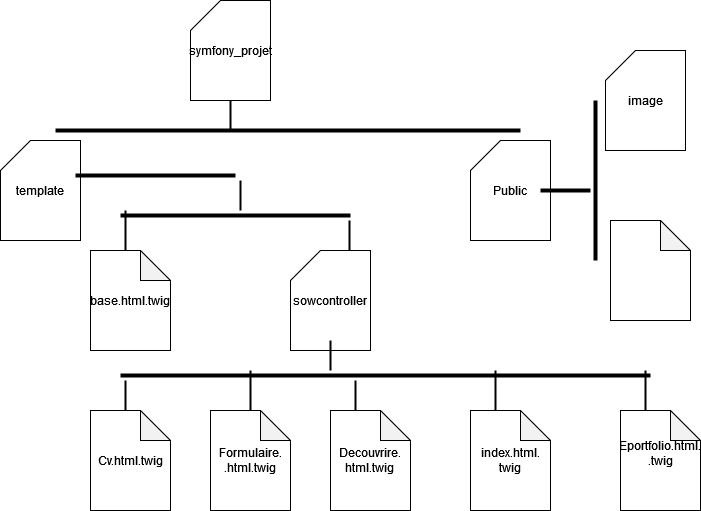

The diagram above was exported from draw.io. Its source (the exported page's mxGraphModel, read from the mxfile embedded in the PNG):
<mxGraphModel dx="1050" dy="1735" grid="1" gridSize="10" guides="1" tooltips="1" connect="1" arrows="1" fold="1" page="1" pageScale="1" pageWidth="827" pageHeight="1169" math="0" shadow="0">
  <root>
    <mxCell id="0" />
    <mxCell id="1" parent="0" />
    <mxCell id="1IbBI2NyS3y58tQCaTsX-2" value="symfony_projet" style="shape=card;whiteSpace=wrap;html=1;" vertex="1" parent="1">
      <mxGeometry x="260" y="-50" width="80" height="100" as="geometry" />
    </mxCell>
    <mxCell id="1IbBI2NyS3y58tQCaTsX-3" value="base.html.twig" style="shape=note;whiteSpace=wrap;html=1;backgroundOutline=1;darkOpacity=0.05;" vertex="1" parent="1">
      <mxGeometry x="160" y="200" width="80" height="100" as="geometry" />
    </mxCell>
    <mxCell id="1IbBI2NyS3y58tQCaTsX-4" value="&lt;div&gt;Decouvrire.&lt;/div&gt;&lt;div&gt;html.twig&lt;br&gt;&lt;/div&gt;" style="shape=note;whiteSpace=wrap;html=1;backgroundOutline=1;darkOpacity=0.05;" vertex="1" parent="1">
      <mxGeometry x="400" y="360" width="80" height="100" as="geometry" />
    </mxCell>
    <mxCell id="1IbBI2NyS3y58tQCaTsX-5" value="&lt;div&gt;index.html.&lt;/div&gt;&lt;div&gt;twig&lt;br&gt;&lt;/div&gt;" style="shape=note;whiteSpace=wrap;html=1;backgroundOutline=1;darkOpacity=0.05;" vertex="1" parent="1">
      <mxGeometry x="540" y="360" width="80" height="100" as="geometry" />
    </mxCell>
    <mxCell id="1IbBI2NyS3y58tQCaTsX-6" value="&lt;div&gt;Eportfolio.html.&lt;/div&gt;&lt;div&gt;.twig&lt;/div&gt;&lt;div&gt;&lt;br&gt;&lt;/div&gt;" style="shape=note;whiteSpace=wrap;html=1;backgroundOutline=1;darkOpacity=0.05;" vertex="1" parent="1">
      <mxGeometry x="690" y="360" width="80" height="100" as="geometry" />
    </mxCell>
    <mxCell id="1IbBI2NyS3y58tQCaTsX-7" value="sowcontroller" style="shape=card;whiteSpace=wrap;html=1;" vertex="1" parent="1">
      <mxGeometry x="360" y="200" width="80" height="100" as="geometry" />
    </mxCell>
    <mxCell id="1IbBI2NyS3y58tQCaTsX-8" value="&lt;div&gt;Formulaire.&lt;/div&gt;&lt;div&gt;.html.twig&lt;br&gt;&lt;/div&gt;" style="shape=note;whiteSpace=wrap;html=1;backgroundOutline=1;darkOpacity=0.05;" vertex="1" parent="1">
      <mxGeometry x="280" y="360" width="80" height="100" as="geometry" />
    </mxCell>
    <mxCell id="1IbBI2NyS3y58tQCaTsX-9" value="Cv.html.twig" style="shape=note;whiteSpace=wrap;html=1;backgroundOutline=1;darkOpacity=0.05;" vertex="1" parent="1">
      <mxGeometry x="160" y="360" width="80" height="100" as="geometry" />
    </mxCell>
    <mxCell id="1IbBI2NyS3y58tQCaTsX-11" value="" style="line;strokeWidth=4;html=1;perimeter=backbonePerimeter;points=[];outlineConnect=0;" vertex="1" parent="1">
      <mxGeometry x="190" y="160" width="230" height="10" as="geometry" />
    </mxCell>
    <mxCell id="1IbBI2NyS3y58tQCaTsX-12" value="" style="line;strokeWidth=2;direction=south;html=1;" vertex="1" parent="1">
      <mxGeometry x="295" y="50" width="10" height="30" as="geometry" />
    </mxCell>
    <mxCell id="1IbBI2NyS3y58tQCaTsX-13" value="" style="line;strokeWidth=2;direction=south;html=1;" vertex="1" parent="1">
      <mxGeometry x="190" y="160" width="10" height="40" as="geometry" />
    </mxCell>
    <mxCell id="1IbBI2NyS3y58tQCaTsX-14" value="" style="line;strokeWidth=2;direction=south;html=1;" vertex="1" parent="1">
      <mxGeometry x="414" y="170" width="10" height="30" as="geometry" />
    </mxCell>
    <mxCell id="1IbBI2NyS3y58tQCaTsX-15" value="" style="line;strokeWidth=2;direction=south;html=1;" vertex="1" parent="1">
      <mxGeometry x="395" y="290" width="10" height="30" as="geometry" />
    </mxCell>
    <mxCell id="1IbBI2NyS3y58tQCaTsX-16" value="" style="line;strokeWidth=4;html=1;perimeter=backbonePerimeter;points=[];outlineConnect=0;" vertex="1" parent="1">
      <mxGeometry x="190" y="320" width="530" height="10" as="geometry" />
    </mxCell>
    <mxCell id="1IbBI2NyS3y58tQCaTsX-18" value="" style="line;strokeWidth=2;direction=south;html=1;" vertex="1" parent="1">
      <mxGeometry x="190" y="330" width="10" height="30" as="geometry" />
    </mxCell>
    <mxCell id="1IbBI2NyS3y58tQCaTsX-19" value="" style="line;strokeWidth=2;direction=south;html=1;" vertex="1" parent="1">
      <mxGeometry x="315" y="320" width="10" height="40" as="geometry" />
    </mxCell>
    <mxCell id="1IbBI2NyS3y58tQCaTsX-20" value="" style="line;strokeWidth=2;direction=south;html=1;" vertex="1" parent="1">
      <mxGeometry x="420" y="330" width="10" height="30" as="geometry" />
    </mxCell>
    <mxCell id="1IbBI2NyS3y58tQCaTsX-21" value="" style="line;strokeWidth=2;direction=south;html=1;" vertex="1" parent="1">
      <mxGeometry x="560" y="320" width="10" height="40" as="geometry" />
    </mxCell>
    <mxCell id="1IbBI2NyS3y58tQCaTsX-22" value="" style="line;strokeWidth=2;direction=south;html=1;" vertex="1" parent="1">
      <mxGeometry x="710" y="320" width="10" height="40" as="geometry" />
    </mxCell>
    <mxCell id="1IbBI2NyS3y58tQCaTsX-23" value="" style="line;strokeWidth=4;html=1;perimeter=backbonePerimeter;points=[];outlineConnect=0;" vertex="1" parent="1">
      <mxGeometry x="125" y="-10" width="465" height="180" as="geometry" />
    </mxCell>
    <mxCell id="1IbBI2NyS3y58tQCaTsX-25" value="template" style="shape=card;whiteSpace=wrap;html=1;" vertex="1" parent="1">
      <mxGeometry x="70" y="90" width="80" height="100" as="geometry" />
    </mxCell>
    <mxCell id="1IbBI2NyS3y58tQCaTsX-26" value="Public" style="shape=card;whiteSpace=wrap;html=1;" vertex="1" parent="1">
      <mxGeometry x="540" y="90" width="80" height="100" as="geometry" />
    </mxCell>
    <mxCell id="1IbBI2NyS3y58tQCaTsX-30" value="" style="line;strokeWidth=4;html=1;perimeter=backbonePerimeter;points=[];outlineConnect=0;" vertex="1" parent="1">
      <mxGeometry x="145" y="120" width="160" height="10" as="geometry" />
    </mxCell>
    <mxCell id="1IbBI2NyS3y58tQCaTsX-32" value="" style="line;strokeWidth=2;direction=south;html=1;" vertex="1" parent="1">
      <mxGeometry x="305" y="130" width="10" height="30" as="geometry" />
    </mxCell>
    <mxCell id="1IbBI2NyS3y58tQCaTsX-33" value="" style="line;strokeWidth=4;html=1;perimeter=backbonePerimeter;points=[];outlineConnect=0;" vertex="1" parent="1">
      <mxGeometry x="610" y="135" width="50" height="10" as="geometry" />
    </mxCell>
    <mxCell id="1IbBI2NyS3y58tQCaTsX-34" value="image" style="shape=card;whiteSpace=wrap;html=1;" vertex="1" parent="1">
      <mxGeometry x="675" width="80" height="100" as="geometry" />
    </mxCell>
    <mxCell id="1IbBI2NyS3y58tQCaTsX-36" value="" style="line;strokeWidth=4;direction=south;html=1;perimeter=backbonePerimeter;points=[];outlineConnect=0;" vertex="1" parent="1">
      <mxGeometry x="660" y="50" width="10" height="160" as="geometry" />
    </mxCell>
    <mxCell id="1IbBI2NyS3y58tQCaTsX-37" value="" style="shape=note;whiteSpace=wrap;html=1;backgroundOutline=1;darkOpacity=0.05;" vertex="1" parent="1">
      <mxGeometry x="680" y="170" width="80" height="100" as="geometry" />
    </mxCell>
  </root>
</mxGraphModel>